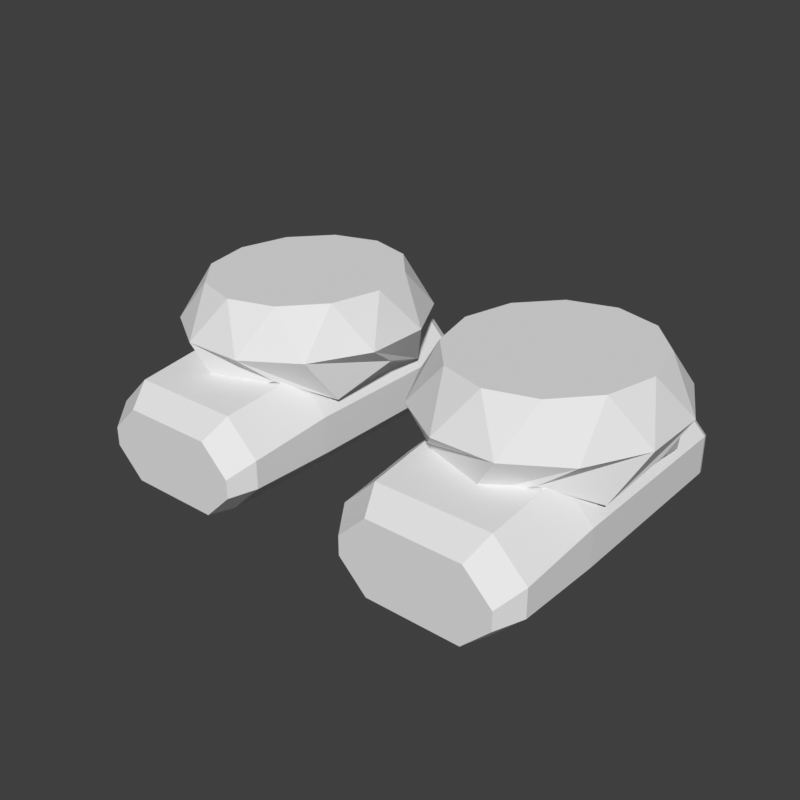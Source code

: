 # Source: feet-boots-fur-chibi.blend  (saved by Blender 5.2.45; exported with 4.5.12 LTS)
import bpy
from mathutils import Matrix  # noqa: F401  (used for matrix-valued properties, if any)

bpy.ops.wm.read_factory_settings(use_empty=True)
scene = bpy.context.scene
scene.name = 'Scene'

# ---- world
world_preview = bpy.data.worlds.new('Preview'); scene.world = world_preview
world_preview.use_nodes = True; world_preview.node_tree.nodes.clear()
_N = world_preview.node_tree.nodes; _L = world_preview.node_tree.links
n0 = _N.new('ShaderNodeBackground'); n0.name = 'Background'; n0.location = (-200, 100)
n0.inputs[0].default_value = (0.05, 0.05, 0.05, 1.0)
n1 = _N.new('ShaderNodeOutputWorld'); n1.name = 'World Output'; n1.location = (200, 100)
_L.new(n0.outputs[0], n1.inputs[0])
n1.is_active_output = True
world_preview.color = (0.807, 0.807, 0.807)

# ---- meshes
me_part_feet = bpy.data.meshes.new('part_feet')
me_part_feet.from_pydata([(0.24, 0.0902, 0.06), (0.2, 0.1302, 0.06), (0.1, 0.1302, 0.06), (0.06, 0.0902, 0.06), (0.06, -0.0398, 0.06), (0.1, -0.0798, 0.06), (0.2, -0.0798, 0.06), (0.24, -0.0398, 0.06), (0.238, 0.0872, 0.11), (0.198, 0.1272, 0.11), (0.102, 0.1272, 0.11), (0.062, 0.0872, 0.11), (0.062, -0.0368, 0.11), (0.102, -0.0768, 0.11), (0.198, -0.0768, 0.11), (0.238, -0.0368, 0.11), (0.244, 0.1552, 0.07), (0.214, 0.1552, 0.1), (0.086, 0.1552, 0.1), (0.056, 0.1552, 0.07), (0.056, 0.1552, 0.03), (0.086, 0.1552, 0.0), (0.214, 0.1552, 0.0), (0.244, 0.1552, 0.03), (0.248, 0.1432, 0.075), (0.213, 0.1432, 0.11), (0.087, 0.1432, 0.11), (0.052, 0.1432, 0.075), (0.052, 0.1432, 0.035), (0.087, 0.1432, 0.0), (0.213, 0.1432, 0.0), (0.248, 0.1432, 0.035), (0.248, -0.0568, 0.075), (0.213, -0.0568, 0.11), (0.087, -0.0568, 0.11), (0.052, -0.0568, 0.075), (0.052, -0.0568, 0.035), (0.087, -0.0568, 0.0), (0.213, -0.0568, 0.0), (0.248, -0.0568, 0.035), (0.245, -0.1468, 0.065), (0.21, -0.1468, 0.1), (0.09, -0.1468, 0.1), (0.055, -0.1468, 0.065), (0.055, -0.1468, 0.035), (0.09, -0.1468, 0.0), (0.21, -0.1468, 0.0), (0.245, -0.1468, 0.035), (0.23, -0.1718, 0.05), (0.2, -0.1718, 0.08), (0.1, -0.1718, 0.08), (0.07, -0.1718, 0.05), (0.07, -0.1718, 0.03), (0.1, -0.1718, 0.0), (0.2, -0.1718, 0.0), (0.23, -0.1718, 0.03), (0.15, -0.0988, 0.086), (0.206, -0.08219, 0.11), (0.247, -0.0368, 0.086), (0.262, 0.0252, 0.11), (0.247, 0.0872, 0.086), (0.206, 0.1326, 0.11), (0.15, 0.1492, 0.086), (0.094, 0.1326, 0.11), (0.05301, 0.0872, 0.086), (0.038, 0.0252, 0.11), (0.05301, -0.0368, 0.086), (0.094, -0.08219, 0.11), (0.1826, -0.1091, 0.135), (0.2391, -0.07309, 0.135), (0.2717, -0.01078, 0.135), (0.2717, 0.06118, 0.135), (0.2391, 0.1235, 0.135), (0.1826, 0.1595, 0.135), (0.1174, 0.1595, 0.135), (0.0609, 0.1235, 0.135), (0.02829, 0.06118, 0.135), (0.02829, -0.01078, 0.135), (0.0609, -0.07309, 0.135), (0.1174, -0.1091, 0.135), (0.15, -0.0848, 0.182), (0.199, -0.07006, 0.182), (0.2349, -0.0298, 0.182), (0.248, 0.0252, 0.182), (0.2349, 0.0802, 0.182), (0.199, 0.1205, 0.182), (0.15, 0.1352, 0.182), (0.101, 0.1205, 0.182), (0.06513, 0.0802, 0.182), (0.052, 0.0252, 0.182), (0.06513, -0.0298, 0.182), (0.101, -0.07006, 0.182), (-0.24, 0.0902, 0.06), (-0.2, 0.1302, 0.06), (-0.198, 0.1272, 0.11), (-0.238, 0.0872, 0.11), (-0.1, 0.1302, 0.06), (-0.102, 0.1272, 0.11), (-0.06, 0.0902, 0.06), (-0.062, 0.0872, 0.11), (-0.06, -0.0398, 0.06), (-0.062, -0.0368, 0.11), (-0.1, -0.0798, 0.06), (-0.102, -0.0768, 0.11), (-0.2, -0.0798, 0.06), (-0.198, -0.0768, 0.11), (-0.24, -0.0398, 0.06), (-0.238, -0.0368, 0.11), (-0.244, 0.1552, 0.07), (-0.214, 0.1552, 0.1), (-0.213, 0.1432, 0.11), (-0.248, 0.1432, 0.075), (-0.086, 0.1552, 0.1), (-0.087, 0.1432, 0.11), (-0.056, 0.1552, 0.07), (-0.052, 0.1432, 0.075), (-0.056, 0.1552, 0.03), (-0.052, 0.1432, 0.035), (-0.086, 0.1552, 0.0), (-0.087, 0.1432, 0.0), (-0.214, 0.1552, 0.0), (-0.213, 0.1432, 0.0), (-0.244, 0.1552, 0.03), (-0.248, 0.1432, 0.035), (-0.213, -0.0568, 0.11), (-0.248, -0.0568, 0.075), (-0.087, -0.0568, 0.11), (-0.052, -0.0568, 0.075), (-0.052, -0.0568, 0.035), (-0.087, -0.0568, 0.0), (-0.213, -0.0568, 0.0), (-0.248, -0.0568, 0.035), (-0.21, -0.1468, 0.1), (-0.245, -0.1468, 0.065), (-0.09, -0.1468, 0.1), (-0.055, -0.1468, 0.065), (-0.055, -0.1468, 0.035), (-0.09, -0.1468, 0.0), (-0.21, -0.1468, 0.0), (-0.245, -0.1468, 0.035), (-0.2, -0.1718, 0.08), (-0.23, -0.1718, 0.05), (-0.1, -0.1718, 0.08), (-0.07, -0.1718, 0.05), (-0.07, -0.1718, 0.03), (-0.1, -0.1718, 0.0), (-0.2, -0.1718, 0.0), (-0.23, -0.1718, 0.03), (-0.15, -0.0988, 0.086), (-0.206, -0.08219, 0.11), (-0.2391, -0.07309, 0.135), (-0.1826, -0.1091, 0.135), (-0.247, -0.0368, 0.086), (-0.2717, -0.01078, 0.135), (-0.262, 0.0252, 0.11), (-0.2717, 0.06118, 0.135), (-0.247, 0.0872, 0.086), (-0.2391, 0.1235, 0.135), (-0.206, 0.1326, 0.11), (-0.1826, 0.1595, 0.135), (-0.15, 0.1492, 0.086), (-0.1174, 0.1595, 0.135), (-0.094, 0.1326, 0.11), (-0.0609, 0.1235, 0.135), (-0.05301, 0.0872, 0.086), (-0.02829, 0.06118, 0.135), (-0.038, 0.0252, 0.11), (-0.02829, -0.01078, 0.135), (-0.05301, -0.0368, 0.086), (-0.0609, -0.07309, 0.135), (-0.094, -0.08219, 0.11), (-0.1174, -0.1091, 0.135), (-0.199, -0.07006, 0.182), (-0.15, -0.0848, 0.182), (-0.2349, -0.0298, 0.182), (-0.248, 0.0252, 0.182), (-0.2349, 0.0802, 0.182), (-0.199, 0.1205, 0.182), (-0.15, 0.1352, 0.182), (-0.101, 0.1205, 0.182), (-0.06513, 0.0802, 0.182), (-0.052, 0.0252, 0.182), (-0.06513, -0.0298, 0.182), (-0.101, -0.07006, 0.182)], [], [(0, 1, 9, 8), (1, 2, 10, 9), (2, 3, 11, 10), (3, 4, 12, 11), (4, 5, 13, 12), (5, 6, 14, 13), (6, 7, 15, 14), (7, 0, 8, 15), (7, 6, 5, 4), (7, 4, 3, 2), (7, 2, 1, 0), (8, 9, 10, 11), (8, 11, 12, 13), (8, 13, 14, 15), (16, 17, 25, 24), (17, 18, 26, 25), (18, 19, 27, 26), (19, 20, 28, 27), (20, 21, 29, 28), (21, 22, 30, 29), (22, 23, 31, 30), (23, 16, 24, 31), (24, 25, 33, 32), (25, 26, 34, 33), (26, 27, 35, 34), (27, 28, 36, 35), (28, 29, 37, 36), (29, 30, 38, 37), (30, 31, 39, 38), (31, 24, 32, 39), (32, 33, 41, 40), (33, 34, 42, 41), (34, 35, 43, 42), (35, 36, 44, 43), (36, 37, 45, 44), (37, 38, 46, 45), (38, 39, 47, 46), (39, 32, 40, 47), (40, 41, 49, 48), (41, 42, 50, 49), (42, 43, 51, 50), (43, 44, 52, 51), (44, 45, 53, 52), (45, 46, 54, 53), (46, 47, 55, 54), (47, 40, 48, 55), (23, 22, 21, 20), (23, 20, 19, 18), (23, 18, 17, 16), (48, 49, 50, 51), (48, 51, 52, 53), (48, 53, 54, 55), (56, 57, 69, 68), (57, 58, 70, 69), (58, 59, 71, 70), (59, 60, 72, 71), (60, 61, 73, 72), (61, 62, 74, 73), (62, 63, 75, 74), (63, 64, 76, 75), (64, 65, 77, 76), (65, 66, 78, 77), (66, 67, 79, 78), (67, 56, 68, 79), (68, 69, 81, 80), (69, 70, 82, 81), (70, 71, 83, 82), (71, 72, 84, 83), (72, 73, 85, 84), (73, 74, 86, 85), (74, 75, 87, 86), (75, 76, 88, 87), (76, 77, 89, 88), (77, 78, 90, 89), (78, 79, 91, 90), (79, 68, 80, 91), (67, 66, 65, 64), (67, 64, 63, 62), (67, 62, 61, 60), (67, 60, 59, 58), (67, 58, 57, 56), (80, 81, 82, 83), (80, 83, 84, 85), (80, 85, 86, 87), (80, 87, 88, 89), (80, 89, 90, 91), (92, 95, 94, 93), (93, 94, 97, 96), (96, 97, 99, 98), (98, 99, 101, 100), (100, 101, 103, 102), (102, 103, 105, 104), (104, 105, 107, 106), (106, 107, 95, 92), (106, 100, 102, 104), (106, 96, 98, 100), (106, 92, 93, 96), (95, 99, 97, 94), (95, 103, 101, 99), (95, 107, 105, 103), (108, 111, 110, 109), (109, 110, 113, 112), (112, 113, 115, 114), (114, 115, 117, 116), (116, 117, 119, 118), (118, 119, 121, 120), (120, 121, 123, 122), (122, 123, 111, 108), (111, 125, 124, 110), (110, 124, 126, 113), (113, 126, 127, 115), (115, 127, 128, 117), (117, 128, 129, 119), (119, 129, 130, 121), (121, 130, 131, 123), (123, 131, 125, 111), (125, 133, 132, 124), (124, 132, 134, 126), (126, 134, 135, 127), (127, 135, 136, 128), (128, 136, 137, 129), (129, 137, 138, 130), (130, 138, 139, 131), (131, 139, 133, 125), (133, 141, 140, 132), (132, 140, 142, 134), (134, 142, 143, 135), (135, 143, 144, 136), (136, 144, 145, 137), (137, 145, 146, 138), (138, 146, 147, 139), (139, 147, 141, 133), (122, 116, 118, 120), (122, 112, 114, 116), (122, 108, 109, 112), (141, 143, 142, 140), (141, 145, 144, 143), (141, 147, 146, 145), (148, 151, 150, 149), (149, 150, 153, 152), (152, 153, 155, 154), (154, 155, 157, 156), (156, 157, 159, 158), (158, 159, 161, 160), (160, 161, 163, 162), (162, 163, 165, 164), (164, 165, 167, 166), (166, 167, 169, 168), (168, 169, 171, 170), (170, 171, 151, 148), (151, 173, 172, 150), (150, 172, 174, 153), (153, 174, 175, 155), (155, 175, 176, 157), (157, 176, 177, 159), (159, 177, 178, 161), (161, 178, 179, 163), (163, 179, 180, 165), (165, 180, 181, 167), (167, 181, 182, 169), (169, 182, 183, 171), (171, 183, 173, 151), (170, 164, 166, 168), (170, 160, 162, 164), (170, 156, 158, 160), (170, 152, 154, 156), (170, 148, 149, 152), (173, 175, 174, 172), (173, 177, 176, 175), (173, 179, 178, 177), (173, 181, 180, 179), (173, 183, 182, 181)])
me_part_feet.update()

# ---- objects
ob_part_feet = bpy.data.objects.new('part_feet', me_part_feet)

# ---- transforms, parenting, visibility, modifiers, constraints
ob_part_feet.location = (0.0, 0.0, 0.0)

# ---- collection membership
scene.collection.objects.link(ob_part_feet)

# ---- scene / render settings (as saved in the file)
scene.frame_start = 1; scene.frame_end = 250; scene.frame_set(1)
scene.render.engine = 'BLENDER_WORKBENCH'
scene.render.image_settings.color_mode = 'RGB'
scene.render.resolution_x = 384
scene.render.resolution_y = 384
scene.render.fps = 30
scene.render.bake_bias = 0.0
scene.render.bake_samples = 0
scene.render.compositor_device = 'GPU'
scene.eevee.use_volume_custom_range = False
scene.eevee.fast_gi_thickness_near = 0.1
scene.eevee.fast_gi_thickness_far = 0.0
scene.eevee.ray_tracing_options.screen_trace_thickness = 0.1
scene.view_settings.view_transform = 'Standard'
bpy.context.view_layer.update()

# ---- added for rendering (the .blend has no active camera and no usable light): camera, sun
cam_auto = bpy.data.cameras.new('AutoCamera')
cam_auto.lens = 50.0
cam_auto.sensor_width = 36.0
cam_auto.clip_end = 1000.0
ob_auto_camera = bpy.data.objects.new('AutoCamera', cam_auto)
scene.collection.objects.link(ob_auto_camera)
ob_auto_camera.location = (0.612438, -0.741094, 0.580951)
ob_auto_camera.rotation_euler = (1.09748, -7.21219e-08, 0.694738)
scene.camera = ob_auto_camera
light_auto_sun = bpy.data.lights.new('AutoSun', 'SUN')
light_auto_sun.energy = 3.0
light_auto_sun.angle = 0.0523599
ob_auto_sun = bpy.data.objects.new('AutoSun', light_auto_sun)
scene.collection.objects.link(ob_auto_sun)
ob_auto_sun.rotation_euler = (0.872665, 0.174533, 0.523599)
bpy.context.view_layer.update()
